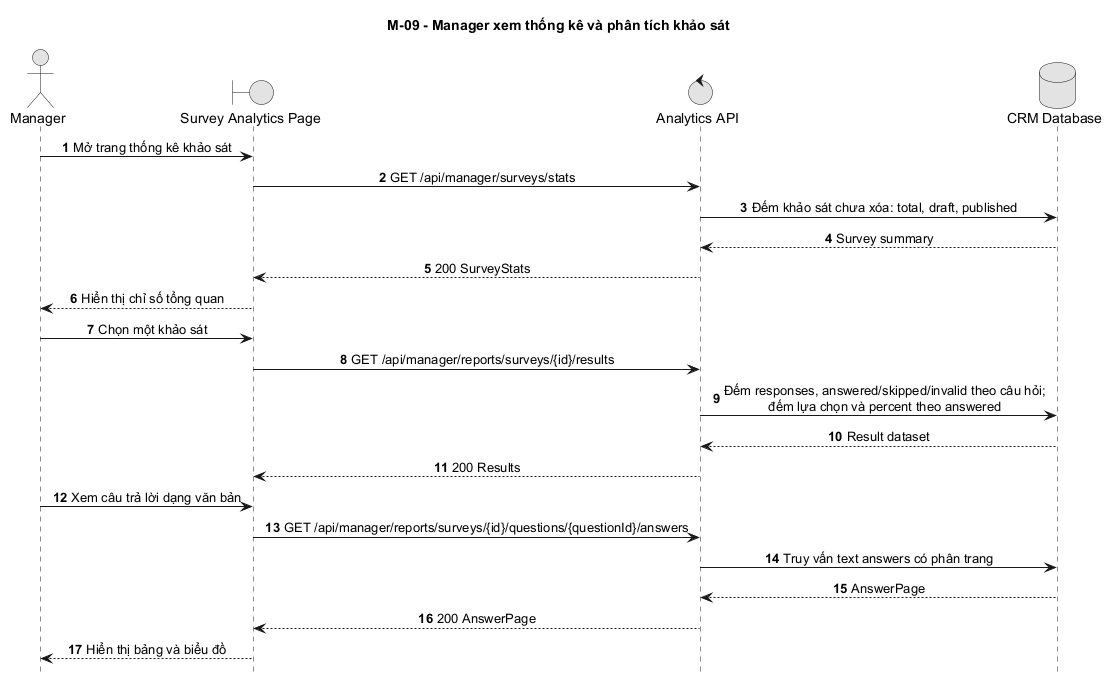

The diagram above was rendered by PlantUML. Its source (embedded in the PNG):
@startuml
title M-09 - Manager xem thống kê và phân tích khảo sát
autonumber
hide footbox
skinparam monochrome true
skinparam sequenceMessageAlign center
skinparam responseMessageBelowArrow true

actor Manager
boundary "Survey Analytics Page" as Web
control "Analytics API" as API
database "CRM Database" as DB

Manager -> Web: Mở trang thống kê khảo sát
Web -> API: GET /api/manager/surveys/stats
API -> DB: Đếm khảo sát chưa xóa: total, draft, published
DB --> API: Survey summary
API --> Web: 200 SurveyStats
Web --> Manager: Hiển thị chỉ số tổng quan

Manager -> Web: Chọn một khảo sát
Web -> API: GET /api/manager/reports/surveys/{id}/results
API -> DB: Đếm responses, answered/skipped/invalid theo câu hỏi;\nđếm lựa chọn và percent theo answered
DB --> API: Result dataset
API --> Web: 200 Results

Manager -> Web: Xem câu trả lời dạng văn bản
Web -> API: GET /api/manager/reports/surveys/{id}/questions/{questionId}/answers
API -> DB: Truy vấn text answers có phân trang
DB --> API: AnswerPage
API --> Web: 200 AnswerPage
Web --> Manager: Hiển thị bảng và biểu đồ
@enduml